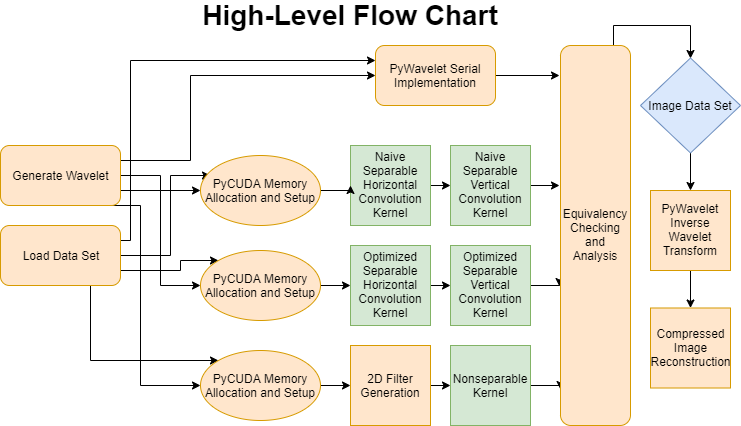

The diagram above was exported from draw.io. Its source (the exported page's mxGraphModel, read from the mxfile embedded in the PNG):
<mxGraphModel dx="1038" dy="531" grid="1" gridSize="10" guides="1" tooltips="1" connect="1" arrows="1" fold="1" page="1" pageScale="1" pageWidth="850" pageHeight="1100" math="0" shadow="0">
  <root>
    <mxCell id="0" />
    <mxCell id="1" parent="0" />
    <mxCell id="5DLA-W7tVo23OLVtQOJP-41" style="edgeStyle=orthogonalEdgeStyle;rounded=0;orthogonalLoop=1;jettySize=auto;html=1;exitX=1;exitY=0.25;exitDx=0;exitDy=0;entryX=0;entryY=0.25;entryDx=0;entryDy=0;" edge="1" parent="1" source="5DLA-W7tVo23OLVtQOJP-1" target="5DLA-W7tVo23OLVtQOJP-3">
      <mxGeometry relative="1" as="geometry">
        <Array as="points">
          <mxPoint x="180" y="245" />
          <mxPoint x="180" y="65" />
        </Array>
      </mxGeometry>
    </mxCell>
    <mxCell id="5DLA-W7tVo23OLVtQOJP-42" style="edgeStyle=orthogonalEdgeStyle;rounded=0;orthogonalLoop=1;jettySize=auto;html=1;exitX=1;exitY=0.5;exitDx=0;exitDy=0;entryX=0.083;entryY=0.286;entryDx=0;entryDy=0;entryPerimeter=0;" edge="1" parent="1" source="5DLA-W7tVo23OLVtQOJP-1" target="5DLA-W7tVo23OLVtQOJP-7">
      <mxGeometry relative="1" as="geometry">
        <Array as="points">
          <mxPoint x="220" y="260" />
          <mxPoint x="220" y="180" />
        </Array>
      </mxGeometry>
    </mxCell>
    <mxCell id="5DLA-W7tVo23OLVtQOJP-43" style="edgeStyle=orthogonalEdgeStyle;rounded=0;orthogonalLoop=1;jettySize=auto;html=1;exitX=1;exitY=0.75;exitDx=0;exitDy=0;entryX=0;entryY=0;entryDx=0;entryDy=0;" edge="1" parent="1" source="5DLA-W7tVo23OLVtQOJP-1" target="5DLA-W7tVo23OLVtQOJP-33">
      <mxGeometry relative="1" as="geometry">
        <Array as="points">
          <mxPoint x="230" y="275" />
          <mxPoint x="230" y="265" />
        </Array>
      </mxGeometry>
    </mxCell>
    <mxCell id="5DLA-W7tVo23OLVtQOJP-45" style="edgeStyle=orthogonalEdgeStyle;rounded=0;orthogonalLoop=1;jettySize=auto;html=1;exitX=0.75;exitY=1;exitDx=0;exitDy=0;entryX=0;entryY=0;entryDx=0;entryDy=0;" edge="1" parent="1" source="5DLA-W7tVo23OLVtQOJP-1" target="5DLA-W7tVo23OLVtQOJP-34">
      <mxGeometry relative="1" as="geometry">
        <Array as="points">
          <mxPoint x="140" y="365" />
        </Array>
      </mxGeometry>
    </mxCell>
    <mxCell id="5DLA-W7tVo23OLVtQOJP-1" value="Load Data Set" style="rounded=1;whiteSpace=wrap;html=1;fillColor=#ffe6cc;strokeColor=#d79b00;" vertex="1" parent="1">
      <mxGeometry x="50" y="230" width="120" height="60" as="geometry" />
    </mxCell>
    <mxCell id="5DLA-W7tVo23OLVtQOJP-38" style="edgeStyle=orthogonalEdgeStyle;rounded=0;orthogonalLoop=1;jettySize=auto;html=1;exitX=1;exitY=0.25;exitDx=0;exitDy=0;entryX=0;entryY=0.5;entryDx=0;entryDy=0;" edge="1" parent="1" source="5DLA-W7tVo23OLVtQOJP-2" target="5DLA-W7tVo23OLVtQOJP-3">
      <mxGeometry relative="1" as="geometry">
        <Array as="points">
          <mxPoint x="240" y="165" />
          <mxPoint x="240" y="80" />
        </Array>
      </mxGeometry>
    </mxCell>
    <mxCell id="5DLA-W7tVo23OLVtQOJP-39" style="edgeStyle=orthogonalEdgeStyle;rounded=0;orthogonalLoop=1;jettySize=auto;html=1;exitX=1;exitY=0.5;exitDx=0;exitDy=0;entryX=0;entryY=0.5;entryDx=0;entryDy=0;" edge="1" parent="1" source="5DLA-W7tVo23OLVtQOJP-2" target="5DLA-W7tVo23OLVtQOJP-7">
      <mxGeometry relative="1" as="geometry" />
    </mxCell>
    <mxCell id="5DLA-W7tVo23OLVtQOJP-40" style="edgeStyle=orthogonalEdgeStyle;rounded=0;orthogonalLoop=1;jettySize=auto;html=1;exitX=1;exitY=0.75;exitDx=0;exitDy=0;entryX=0;entryY=0.5;entryDx=0;entryDy=0;" edge="1" parent="1" source="5DLA-W7tVo23OLVtQOJP-2" target="5DLA-W7tVo23OLVtQOJP-33">
      <mxGeometry relative="1" as="geometry" />
    </mxCell>
    <mxCell id="5DLA-W7tVo23OLVtQOJP-44" style="edgeStyle=orthogonalEdgeStyle;rounded=0;orthogonalLoop=1;jettySize=auto;html=1;exitX=0.75;exitY=1;exitDx=0;exitDy=0;entryX=0;entryY=0.5;entryDx=0;entryDy=0;" edge="1" parent="1" source="5DLA-W7tVo23OLVtQOJP-2" target="5DLA-W7tVo23OLVtQOJP-34">
      <mxGeometry relative="1" as="geometry">
        <Array as="points">
          <mxPoint x="190" y="210" />
          <mxPoint x="190" y="390" />
        </Array>
      </mxGeometry>
    </mxCell>
    <mxCell id="5DLA-W7tVo23OLVtQOJP-2" value="Generate Wavelet" style="rounded=1;whiteSpace=wrap;html=1;fillColor=#ffe6cc;strokeColor=#d79b00;" vertex="1" parent="1">
      <mxGeometry x="50" y="150" width="120" height="60" as="geometry" />
    </mxCell>
    <mxCell id="5DLA-W7tVo23OLVtQOJP-27" style="edgeStyle=orthogonalEdgeStyle;rounded=0;orthogonalLoop=1;jettySize=auto;html=1;exitX=1;exitY=0.5;exitDx=0;exitDy=0;entryX=0.079;entryY=1.011;entryDx=0;entryDy=0;entryPerimeter=0;" edge="1" parent="1" source="5DLA-W7tVo23OLVtQOJP-3" target="5DLA-W7tVo23OLVtQOJP-23">
      <mxGeometry relative="1" as="geometry" />
    </mxCell>
    <mxCell id="5DLA-W7tVo23OLVtQOJP-3" value="PyWavelet Serial Implementation" style="rounded=1;whiteSpace=wrap;html=1;fillColor=#ffe6cc;strokeColor=#d79b00;" vertex="1" parent="1">
      <mxGeometry x="425" y="50" width="120" height="60" as="geometry" />
    </mxCell>
    <mxCell id="5DLA-W7tVo23OLVtQOJP-15" style="edgeStyle=orthogonalEdgeStyle;rounded=0;orthogonalLoop=1;jettySize=auto;html=1;exitX=1;exitY=0.5;exitDx=0;exitDy=0;entryX=0;entryY=0.5;entryDx=0;entryDy=0;" edge="1" parent="1" source="5DLA-W7tVo23OLVtQOJP-5" target="5DLA-W7tVo23OLVtQOJP-6">
      <mxGeometry relative="1" as="geometry" />
    </mxCell>
    <mxCell id="5DLA-W7tVo23OLVtQOJP-5" value="Naive Separable Horizontal Convolution&lt;br&gt;Kernel" style="whiteSpace=wrap;html=1;aspect=fixed;fillColor=#d5e8d4;strokeColor=#82b366;" vertex="1" parent="1">
      <mxGeometry x="400" y="150" width="80" height="80" as="geometry" />
    </mxCell>
    <mxCell id="5DLA-W7tVo23OLVtQOJP-24" style="edgeStyle=orthogonalEdgeStyle;rounded=0;orthogonalLoop=1;jettySize=auto;html=1;exitX=1;exitY=0.5;exitDx=0;exitDy=0;entryX=0.369;entryY=1.011;entryDx=0;entryDy=0;entryPerimeter=0;" edge="1" parent="1" source="5DLA-W7tVo23OLVtQOJP-6" target="5DLA-W7tVo23OLVtQOJP-23">
      <mxGeometry relative="1" as="geometry" />
    </mxCell>
    <mxCell id="5DLA-W7tVo23OLVtQOJP-6" value="Naive Separable Vertical Convolution Kernel" style="whiteSpace=wrap;html=1;aspect=fixed;fillColor=#d5e8d4;strokeColor=#82b366;" vertex="1" parent="1">
      <mxGeometry x="500" y="150" width="80" height="80" as="geometry" />
    </mxCell>
    <mxCell id="5DLA-W7tVo23OLVtQOJP-32" style="edgeStyle=orthogonalEdgeStyle;rounded=0;orthogonalLoop=1;jettySize=auto;html=1;exitX=1;exitY=0.5;exitDx=0;exitDy=0;entryX=0;entryY=0.5;entryDx=0;entryDy=0;" edge="1" parent="1" source="5DLA-W7tVo23OLVtQOJP-7" target="5DLA-W7tVo23OLVtQOJP-5">
      <mxGeometry relative="1" as="geometry" />
    </mxCell>
    <mxCell id="5DLA-W7tVo23OLVtQOJP-7" value="PyCUDA Memory Allocation and Setup" style="ellipse;whiteSpace=wrap;html=1;fillColor=#ffe6cc;strokeColor=#d79b00;" vertex="1" parent="1">
      <mxGeometry x="250" y="160" width="120" height="70" as="geometry" />
    </mxCell>
    <mxCell id="5DLA-W7tVo23OLVtQOJP-16" style="edgeStyle=orthogonalEdgeStyle;rounded=0;orthogonalLoop=1;jettySize=auto;html=1;exitX=1;exitY=0.5;exitDx=0;exitDy=0;entryX=0;entryY=0.5;entryDx=0;entryDy=0;" edge="1" parent="1" source="5DLA-W7tVo23OLVtQOJP-17" target="5DLA-W7tVo23OLVtQOJP-18">
      <mxGeometry relative="1" as="geometry" />
    </mxCell>
    <mxCell id="5DLA-W7tVo23OLVtQOJP-17" value="Optimized Separable Horizontal Convolution&lt;br&gt;Kernel" style="whiteSpace=wrap;html=1;aspect=fixed;fillColor=#d5e8d4;strokeColor=#82b366;" vertex="1" parent="1">
      <mxGeometry x="400" y="250" width="80" height="80" as="geometry" />
    </mxCell>
    <mxCell id="5DLA-W7tVo23OLVtQOJP-30" style="edgeStyle=orthogonalEdgeStyle;rounded=0;orthogonalLoop=1;jettySize=auto;html=1;exitX=1;exitY=0.5;exitDx=0;exitDy=0;entryX=0.633;entryY=1.011;entryDx=0;entryDy=0;entryPerimeter=0;" edge="1" parent="1" source="5DLA-W7tVo23OLVtQOJP-18" target="5DLA-W7tVo23OLVtQOJP-23">
      <mxGeometry relative="1" as="geometry" />
    </mxCell>
    <mxCell id="5DLA-W7tVo23OLVtQOJP-18" value="Optimized Separable Vertical Convolution Kernel" style="whiteSpace=wrap;html=1;aspect=fixed;fillColor=#d5e8d4;strokeColor=#82b366;" vertex="1" parent="1">
      <mxGeometry x="500" y="250" width="80" height="80" as="geometry" />
    </mxCell>
    <mxCell id="5DLA-W7tVo23OLVtQOJP-20" style="edgeStyle=orthogonalEdgeStyle;rounded=0;orthogonalLoop=1;jettySize=auto;html=1;exitX=1;exitY=0.5;exitDx=0;exitDy=0;entryX=0;entryY=0.5;entryDx=0;entryDy=0;" edge="1" parent="1" source="5DLA-W7tVo23OLVtQOJP-21" target="5DLA-W7tVo23OLVtQOJP-22">
      <mxGeometry relative="1" as="geometry" />
    </mxCell>
    <mxCell id="5DLA-W7tVo23OLVtQOJP-21" value="2D Filter Generation" style="whiteSpace=wrap;html=1;aspect=fixed;fillColor=#ffe6cc;strokeColor=#d79b00;" vertex="1" parent="1">
      <mxGeometry x="400" y="350" width="80" height="80" as="geometry" />
    </mxCell>
    <mxCell id="5DLA-W7tVo23OLVtQOJP-31" style="edgeStyle=orthogonalEdgeStyle;rounded=0;orthogonalLoop=1;jettySize=auto;html=1;exitX=1;exitY=0.5;exitDx=0;exitDy=0;entryX=0.906;entryY=1;entryDx=0;entryDy=0;entryPerimeter=0;" edge="1" parent="1" source="5DLA-W7tVo23OLVtQOJP-22" target="5DLA-W7tVo23OLVtQOJP-23">
      <mxGeometry relative="1" as="geometry" />
    </mxCell>
    <mxCell id="5DLA-W7tVo23OLVtQOJP-22" value="Nonseparable Kernel" style="whiteSpace=wrap;html=1;aspect=fixed;fillColor=#d5e8d4;strokeColor=#82b366;" vertex="1" parent="1">
      <mxGeometry x="500" y="350" width="80" height="80" as="geometry" />
    </mxCell>
    <mxCell id="5DLA-W7tVo23OLVtQOJP-54" style="edgeStyle=orthogonalEdgeStyle;rounded=0;orthogonalLoop=1;jettySize=auto;html=1;exitX=0;exitY=0.25;exitDx=0;exitDy=0;entryX=0.5;entryY=0;entryDx=0;entryDy=0;fontSize=28;" edge="1" parent="1" source="5DLA-W7tVo23OLVtQOJP-23" target="5DLA-W7tVo23OLVtQOJP-46">
      <mxGeometry relative="1" as="geometry" />
    </mxCell>
    <mxCell id="5DLA-W7tVo23OLVtQOJP-23" value="Equivalency Checking and Analysis" style="rounded=1;whiteSpace=wrap;html=1;direction=south;fillColor=#ffe6cc;strokeColor=#d79b00;" vertex="1" parent="1">
      <mxGeometry x="610" y="50" width="70" height="380" as="geometry" />
    </mxCell>
    <mxCell id="5DLA-W7tVo23OLVtQOJP-36" value="" style="edgeStyle=orthogonalEdgeStyle;rounded=0;orthogonalLoop=1;jettySize=auto;html=1;" edge="1" parent="1" source="5DLA-W7tVo23OLVtQOJP-33" target="5DLA-W7tVo23OLVtQOJP-17">
      <mxGeometry relative="1" as="geometry" />
    </mxCell>
    <mxCell id="5DLA-W7tVo23OLVtQOJP-33" value="PyCUDA Memory Allocation and Setup" style="ellipse;whiteSpace=wrap;html=1;fillColor=#ffe6cc;strokeColor=#d79b00;" vertex="1" parent="1">
      <mxGeometry x="250" y="255" width="120" height="70" as="geometry" />
    </mxCell>
    <mxCell id="5DLA-W7tVo23OLVtQOJP-35" value="" style="edgeStyle=orthogonalEdgeStyle;rounded=0;orthogonalLoop=1;jettySize=auto;html=1;" edge="1" parent="1" source="5DLA-W7tVo23OLVtQOJP-34" target="5DLA-W7tVo23OLVtQOJP-21">
      <mxGeometry relative="1" as="geometry" />
    </mxCell>
    <mxCell id="5DLA-W7tVo23OLVtQOJP-34" value="PyCUDA Memory Allocation and Setup" style="ellipse;whiteSpace=wrap;html=1;fillColor=#ffe6cc;strokeColor=#d79b00;" vertex="1" parent="1">
      <mxGeometry x="250" y="355" width="120" height="70" as="geometry" />
    </mxCell>
    <mxCell id="5DLA-W7tVo23OLVtQOJP-56" value="" style="edgeStyle=orthogonalEdgeStyle;rounded=0;orthogonalLoop=1;jettySize=auto;html=1;fontSize=28;" edge="1" parent="1" source="5DLA-W7tVo23OLVtQOJP-46" target="5DLA-W7tVo23OLVtQOJP-55">
      <mxGeometry relative="1" as="geometry" />
    </mxCell>
    <mxCell id="5DLA-W7tVo23OLVtQOJP-46" value="Image Data Set" style="rhombus;whiteSpace=wrap;html=1;fillColor=#dae8fc;strokeColor=#6c8ebf;" vertex="1" parent="1">
      <mxGeometry x="690" y="62.5" width="100" height="95" as="geometry" />
    </mxCell>
    <mxCell id="5DLA-W7tVo23OLVtQOJP-48" value="Compressed Image Reconstruction" style="whiteSpace=wrap;html=1;aspect=fixed;fillColor=#ffe6cc;strokeColor=#d79b00;" vertex="1" parent="1">
      <mxGeometry x="700" y="312.5" width="80" height="80" as="geometry" />
    </mxCell>
    <mxCell id="5DLA-W7tVo23OLVtQOJP-53" value="High-Level Flow Chart" style="text;html=1;strokeColor=none;fillColor=none;align=center;verticalAlign=middle;whiteSpace=wrap;rounded=0;fontStyle=1;fontSize=28;" vertex="1" parent="1">
      <mxGeometry x="90" y="10" width="620" height="20" as="geometry" />
    </mxCell>
    <mxCell id="5DLA-W7tVo23OLVtQOJP-57" value="" style="edgeStyle=orthogonalEdgeStyle;rounded=0;orthogonalLoop=1;jettySize=auto;html=1;fontSize=28;" edge="1" parent="1" source="5DLA-W7tVo23OLVtQOJP-55" target="5DLA-W7tVo23OLVtQOJP-48">
      <mxGeometry relative="1" as="geometry" />
    </mxCell>
    <mxCell id="5DLA-W7tVo23OLVtQOJP-55" value="PyWavelet Inverse Wavelet Transform" style="whiteSpace=wrap;html=1;aspect=fixed;fillColor=#ffe6cc;strokeColor=#d79b00;" vertex="1" parent="1">
      <mxGeometry x="700" y="195" width="80" height="80" as="geometry" />
    </mxCell>
  </root>
</mxGraphModel>